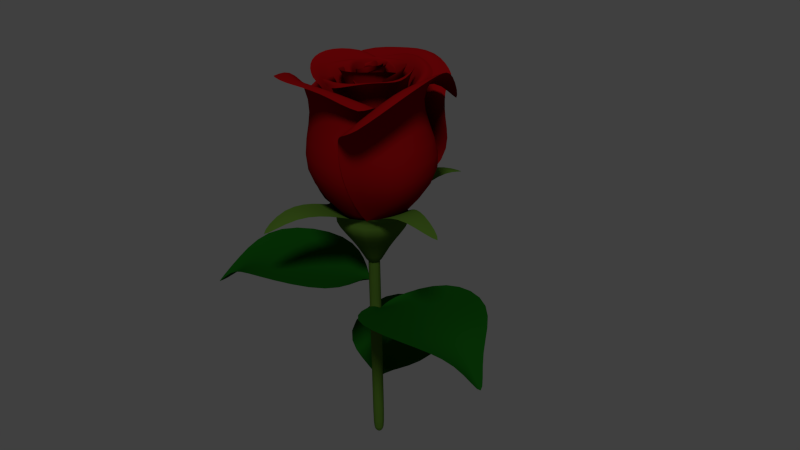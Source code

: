 # Source: Rose_flower.blend  (saved by Blender 2.78.0; exported with 4.5.12 LTS)
import bpy
from mathutils import Matrix  # noqa: F401  (used for matrix-valued properties, if any)

bpy.ops.wm.read_factory_settings(use_empty=True)
scene = bpy.context.scene
scene.name = 'Scene'

# ---- collections
col_collection_1 = bpy.data.collections.new('Collection 1'); scene.collection.children.link(col_collection_1)

# ---- materials (node trees are filled in below, after node groups)
mat_rose_flower = bpy.data.materials.new('Rose_Flower')
mat_rose_flower.alpha_threshold = 0.0
mat_rose_flower.use_transparent_shadow = False
mat_rose_flower.diffuse_color = (0.281, 0.002907, 0.004118, 1.0)
mat_rose_flower.specular_color = (1.0, 0.03279, 0.04591)
mat_rose_flower.roughness = 0.5
mat_rose_flower.specular_intensity = 0.0
mat_rose_flower.line_color = (0.0, 0.0, 0.0, 1.0)
mat_rose_leaf = bpy.data.materials.new('Rose_Leaf')
mat_rose_leaf.alpha_threshold = 0.0
mat_rose_leaf.use_transparent_shadow = False
mat_rose_leaf.diffuse_color = (0.004938, 0.07324, 0.004053, 1.0)
mat_rose_leaf.specular_color = (0.01802, 0.6038, 0.01385)
mat_rose_leaf.roughness = 0.5
mat_rose_leaf.specular_intensity = 0.0
mat_rose_leaf.line_color = (0.0, 0.0, 0.0, 1.0)
mat_rose_stem = bpy.data.materials.new('Rose_Stem')
mat_rose_stem.alpha_threshold = 0.0
mat_rose_stem.use_transparent_shadow = False
mat_rose_stem.diffuse_color = (0.07088, 0.1523, 0.01782, 1.0)
mat_rose_stem.specular_color = (0.0165, 0.65, 0.02754)
mat_rose_stem.roughness = 0.5
mat_rose_stem.specular_intensity = 0.0
mat_rose_stem.line_color = (0.0, 0.0, 0.0, 1.0)

# ---- material node trees

# ---- world
world_world = bpy.data.worlds.new('World'); scene.world = world_world
world_world.color = (0.05088, 0.05088, 0.05088)
world_world.use_sun_shadow = False
world_world.sun_shadow_jitter_overblur = 0.0
world_world.cycles.sampling_method = 'NONE'
world_world.cycles.sample_map_resolution = 256

# ---- cameras
cam_camera = bpy.data.cameras.new('Camera')
cam_camera.clip_end = 100.0
cam_camera.lens = 35.0
cam_camera.sensor_width = 32.0
cam_camera.sensor_height = 18.0
cam_camera.ortho_scale = 7.314
cam_camera.dof.focus_distance = 0.0
cam_camera.dof.aperture_fstop = 128.0

# ---- lights
light_lamp = bpy.data.lights.new('Lamp', 'SUN')
light_lamp.transmission_factor = 0.0
light_lamp.cutoff_distance = 30.0
light_lamp.angle = 0.1993
light_lamp.energy = 1.0
light_lamp.shadow_buffer_clip_start = 1.001
light_lamp.shadow_soft_size = 0.1
light_lamp.shadow_cascade_max_distance = 1000.0
light_lamp.cycles.use_multiple_importance_sampling = False

# ---- meshes
me_rose_flower = bpy.data.meshes.new('Rose_flower')
me_rose_flower.from_pydata([(0.04405, -0.1179, 2.501), (0.009427, -0.07198, 2.443), (0.03956, -0.04656, 1.545), (0.1076, -0.03383, 2.452), (0.1034, -0.09719, 2.501), (0.04619, -0.021, 2.443), (0.1398, -0.03727, 2.496), (0.1146, -0.1186, 2.449), (0.03956, -0.04656, 1.545), (-0.01561, -0.05293, 2.5), (0.06287, 0.005581, 2.499), (0.02703, -0.1276, 2.451), (-0.05426, -0.06426, 2.462), (0.01483, 0.03809, 2.462), (0.03956, -0.04656, 1.545), (0.1704, -0.1423, 2.58), (0.03273, -0.1737, 2.457), (0.1489, -0.001619, 2.458), (0.02497, 0.0132, 2.398), (-0.02696, -0.06374, 2.398), (0.1418, -0.1223, 2.483), (0.03843, -0.146, 2.394), (0.1257, -0.01665, 2.395), (0.1686, -0.1836, 2.487), (-0.007319, -0.1628, 2.39), (0.03747, -0.03675, 1.545), (0.03343, 0.09681, 2.589), (0.1911, 0.002904, 2.491), (-0.08541, -0.04632, 2.395), (0.005307, -0.1252, 2.327), (0.1408, -0.1536, 2.425), (0.03885, 0.05744, 2.49), (0.1577, -0.01344, 2.428), (-0.05079, -0.04985, 2.33), (-0.118, -0.07213, 2.464), (0.09209, 0.163, 2.525), (0.02083, -0.01661, 1.55), (0.2131, -0.2078, 2.563), (-0.02443, -0.2149, 2.459), (0.2174, 0.0223, 2.519), (0.06939, 0.0853, 2.481), (-0.09441, -0.07986, 2.421), (0.2188, -0.2227, 2.502), (-0.01787, -0.1908, 2.416), (0.1733, 0.002897, 2.476), (-0.01579, 0.08865, 2.126), (-0.1008, -0.07373, 2.161), (0.152, -0.1361, 2.174), (-0.05509, -0.1432, 2.158), (0.08514, 0.01018, 2.122), (0.1329, -0.111, 0.5441), (-0.04554, 0.07669, 0.5529), (0.1426, -0.2684, 2.456), (-0.1155, -0.001358, 2.485), (0.1475, -0.2933, 1.345), (0.1261, 0.07709, 0.5487), (-0.2219, 0.07796, 1.554), (0.2646, 0.1453, 2.553), (0.2529, 0.2027, 1.546), (0.2863, -0.1802, 2.516), (0.1263, -0.1116, 0.5443), (0.2765, -0.2747, 1.534), (-0.02773, 0.1237, 0.5536), (0.01746, 0.1628, 2.527), (-0.1474, 0.2327, 1.556), (-0.04787, 0.01554, 2.463), (0.16, -0.2434, 2.442), (0.238, 0.122, 2.523), (0.2654, -0.1732, 2.516), (0.02893, 0.1274, 2.514), (-0.0868, 0.02383, 2.131), (0.1265, -0.173, 2.151), (0.1792, 0.04731, 2.172), (0.2044, -0.1137, 2.151), (-0.04237, 0.1027, 2.132), (0.108, 0.08378, 0.5499), (0.04579, -0.1004, 0.547), (0.2618, 0.2076, 2.438), (0.2167, -0.3649, 2.352), (0.1947, 0.2525, 1.549), (-0.105, 0.008012, 0.5533), (0.217, -0.3256, 1.534), (-0.2289, -0.01188, 2.561), (-0.3706, 0.1637, 1.56), (0.04422, 0.2838, 2.533), (0.002112, 0.09557, 0.5564), (-0.03265, 0.3739, 1.557), (-0.0513, -0.1204, 0.5489), (-0.03017, -0.3419, 2.516), (-0.2021, -0.3623, 1.543), (0.1807, -0.2722, 2.333), (0.2243, 0.2031, 2.424), (-0.1863, -0.01425, 2.53), (0.05557, 0.2591, 2.532), (-0.003287, -0.2727, 2.505), (0.2039, -0.2541, 2.114), (0.1623, 0.1329, 2.159), (-0.1396, -0.01673, 2.182), (0.09877, 0.1534, 2.161), (0.02671, -0.2859, 2.118), (-0.1411, -0.02131, 0.5533), (0.1269, 0.08208, 0.5491), (-0.2199, -0.1822, 2.478), (0.2865, 0.2517, 2.364), (-0.4645, -0.04133, 1.309), (0.1461, -0.1917, 0.5422), (0.1928, 0.5471, 1.306), (0.3059, -0.4178, 2.538), (0.2077, -0.6486, 1.277), (-0.1265, -0.4363, 2.5), (-0.05447, -0.1531, 0.5528), (-0.3874, -0.4166, 1.297), (0.2413, -0.0093, 0.5442), (0.4519, 0.005126, 2.513), (0.6666, 0.05742, 1.282), (0.2303, 0.1523, 2.342), (-0.1886, -0.2114, 2.462), (0.2759, -0.3763, 2.51), (-0.113, -0.4079, 2.5), (0.3702, -0.0214, 2.502), (0.1923, 0.1734, 2.124), (-0.1204, -0.1521, 2.159), (0.2361, -0.3111, 2.166), (-0.05001, -0.2339, 2.155), (0.3515, 0.03934, 2.117), (0.08073, -0.2501, 0.5422), (-0.2002, -0.1541, 0.5513), (0.4973, -0.2717, 2.458), (-0.3854, -0.4068, 2.514), (0.5711, -0.4475, 1.274), (0.07539, 0.1617, 0.552), (-0.2173, -0.4846, 1.291), (0.03714, 0.5115, 2.481), (0.2724, 0.6742, 1.307), (0.5115, 0.223, 2.546), (0.2586, 0.008502, 0.5499), (0.7035, 0.07559, 1.282), (-0.2175, -0.004771, 0.5553), (-0.4194, 0.1242, 2.467), (-0.7562, 0.2014, 1.321), (-0.2571, -0.3358, 2.437), (0.4832, -0.2172, 2.445), (0.08874, 0.4149, 2.534), (0.5314, 0.1785, 2.498), (-0.3094, 0.09267, 2.521), (-0.09995, -0.2616, 2.072), (0.3878, -0.1911, 2.146), (0.1484, 0.2841, 2.182), (0.3209, 0.07291, 2.154), (-0.1796, -0.007691, 2.129), (-0.1611, -0.1224, 0.5507), (0.2164, 0.2649, 0.5506), (-0.1009, -0.5576, 2.315), (0.4451, 0.3378, 2.507), (-0.5606, -0.4337, 1.302), (0.2162, -0.186, 0.54), (0.2799, 0.5943, 1.304), (0.6266, -0.4768, 2.529), (0.6944, -0.5375, 1.268), (0.2541, -0.7152, 2.418), (-0.07964, -0.2773, 0.553), (0.0742, -0.8792, 1.275), (0.2945, 0.07623, 0.5443), (0.6966, -0.1036, 2.434), (0.9607, 0.1454, 1.277), (0.432, 0.3234, 2.485), (-0.2827, -0.5052, 2.457), (0.5482, -0.4647, 2.502), (0.1999, -0.6033, 2.488), (0.6356, -0.1277, 2.493), (0.2431, 0.3009, 2.129), (-0.1054, -0.3058, 2.154), (0.3404, -0.2143, 2.162), (0.157, -0.3951, 2.145), (0.3886, 0.01087, 2.119), (0.4041, 0.01865, 0.5402), (-0.08587, 0.07571, 0.5536), (0.6337, 0.315, 2.318), (-0.4765, 0.2788, 2.41), (0.751, -0.09243, 1.278), (0.1267, 0.2263, 0.5519), (-0.6404, 0.1429, 1.316), (0.1324, 0.6672, 2.532), (0.1535, 0.8616, 1.314), (0.5771, 0.5593, 2.422), (0.2861, 0.1867, 0.555), (0.7719, 0.5591, 1.292), (0.001435, 0.153, 0.5532), (-0.1898, 0.6537, 2.454), (-0.3851, 0.7838, 1.325), (-0.4751, 0.2678, 2.312), (0.6838, 0.06402, 2.447), (0.1615, 0.5831, 2.536), (0.494, 0.4376, 2.505), (-0.1402, 0.5997, 2.529), (-0.2865, -0.003489, 1.982), (0.4299, 0.09115, 1.997), (0.09083, 0.2851, 2.026), (0.3431, 0.2151, 2.002), (-0.1078, 0.1858, 1.982), (0.03052, 0.2527, 0.5549), (-0.1292, -0.2501, 0.5469), (-0.3472, 0.5941, 2.256), (-0.4498, -0.5082, 2.336), (0.04393, 0.7471, 1.315), (-0.252, -0.02051, 0.5553), (-0.3314, -0.6475, 1.29), (-0.8156, 0.08608, 2.542), (-0.844, 0.3047, 1.325), (-0.5946, 0.5616, 2.451), (-0.151, 0.1561, 0.565), (-0.5678, 0.8054, 1.33), (-0.195, -0.1539, 0.5508), (-0.8423, -0.2315, 2.449), (-0.8342, -0.2393, 1.312), (-0.2897, -0.3921, 2.218), (-0.0974, 0.6116, 2.173), (-0.6725, 0.1496, 2.46), (-0.4844, 0.4603, 2.53), (-0.7266, -0.147, 2.44), (-0.2433, -0.4054, 1.824), (0.0609, 0.4948, 1.709), (-0.3087, 0.1182, 2.032), (-0.2815, 0.3056, 2.019), (-0.2349, -0.08908, 1.978), (-0.3475, -0.08271, 0.5562), (0.3211, -0.09554, 0.5396), (-0.9098, -0.3886, 2.165), (0.606, -0.6442, 2.152), (-0.8161, -0.1911, 1.314), (0.08607, -0.3277, 0.5398), (0.8802, -0.2443, 1.27), (-0.1025, -1.178, 2.512), (-0.02163, -0.9728, 1.275), (-0.6898, -0.9424, 2.465), (-0.1649, -0.2691, 0.5553), (-0.5544, -0.8716, 1.29), (0.2278, -0.2102, 0.5391), (0.2618, -0.9375, 2.449), (0.4761, -0.884, 1.265), (0.5662, -0.3517, 2.275), (-0.6898, -0.2092, 2.06), (-0.113, -0.8746, 2.499), (-0.6371, -0.7084, 2.583), (0.1878, -0.7788, 2.479), (0.5639, -0.2663, 1.885), (-0.6123, -0.2432, 1.819), (-0.05151, -0.7248, 2.083), (-0.2925, -0.5829, 2.075), (0.3588, -0.6233, 2.028), (0.2812, -0.333, 0.5833), (-0.1581, 0.2601, 0.5597), (0.7751, -0.9442, 2.067), (0.6965, 0.8471, 1.911), (0.3726, -0.7824, 1.32), (0.3084, 0.09877, 0.5445), (-0.1422, 0.8077, 1.32), (1.057, 0.1127, 2.597), (1.003, 0.3978, 1.282), (1.036, -0.419, 2.435), (0.3841, -0.03846, 0.5473), (1.063, -0.3593, 1.263), (0.1748, 0.2139, 0.5504), (0.8743, 0.5074, 2.506), (0.7669, 0.7379, 1.296), (0.3525, 0.7551, 2.306), (0.5101, -0.9052, 1.998), (0.8608, 0.07012, 2.497), (0.8523, -0.4394, 2.553), (0.7678, 0.4732, 2.494), (-0.04197, 0.543, 1.919), (0.3336, -0.7875, 1.832), (0.6942, 0.1729, 2.086), (0.6652, 0.01812, 2.066), (0.2841, 0.4261, 2.055), (0.003225, 0.3082, 0.546), (-0.3172, -0.5013, 0.77), (0.3627, 1.094, 2.185), (-1.18, -0.1404, 1.934), (0.6523, 0.773, 1.309), (-0.285, 0.09921, 0.559), (-0.6629, -0.5098, 1.217), (-0.4786, 1.001, 2.415), (-0.7904, 0.6935, 1.333), (0.01793, 1.114, 2.466), (-0.1423, 0.2356, 0.5667), (-0.1691, 0.9737, 1.324), (-0.4129, -0.1241, 0.5568), (-1.052, 0.6583, 2.346), (-0.9436, 0.2971, 1.327), (-0.7912, -0.195, 1.948), (0.2836, 0.9896, 2.127), (-0.3879, 0.832, 2.504), (0.08164, 0.9457, 2.546), (-0.9714, 0.5363, 2.5), (-0.7264, -0.369, 1.64), (0.6319, 0.6067, 1.857), (-0.5841, 0.5698, 2.048), (-0.08255, 0.65, 2.021), (-0.758, -0.01113, 2.07), (-0.406, -0.3466, 0.6654), (0.002333, 0.005591, -0.4249), (0.2833, -0.3433, 0.6826), (0.3848, 0.215, 0.6542), (-0.2305, 0.3198, 0.6599), (-0.3999, -1.064, 0.9269), (-0.07448, -1.108, 0.918), (-0.3645, -1.571, 0.5662), (0.8858, -0.3326, 0.9596), (0.9288, -0.03878, 0.9655), (1.711, -0.3881, 0.8114), (0.2658, 1.073, 0.9471), (0.006713, 1.111, 0.9543), (0.1927, 1.586, 0.7014), (-1.144, -0.04732, 1.069), (-1.097, 0.2747, 1.075), (-1.517, 0.07299, 0.8117), (-0.3206, -0.5075, 0.7813), (0.1249, -0.5866, 0.7685), (-0.4318, 0.2859, 0.8024), (-0.4955, -0.1504, 0.7937), (0.5019, -0.3323, 0.7874), (0.5671, 0.1143, 0.7964), (0.306, 0.4082, 0.8258), (-0.1106, 0.4688, 0.8374), (-0.1327, 0.192, 0.1483), (0.216, 0.1413, 0.1386), (-0.1837, -0.1568, 0.1414), (0.165, -0.2075, 0.1316), (-0.4736, 0.6369, 0.5787), (0.7196, 0.4586, 0.5667), (0.5135, -0.6916, 0.5937), (-0.6281, -0.5489, 0.5882), (-0.5319, -0.2527, 0.67), (-0.4643, 0.3091, 0.6529), (-0.2578, -0.3613, 0.6745), (0.4844, -0.3684, 0.6843), (0.1596, -0.4784, 0.6842), (0.5774, 0.1434, 0.6583), (0.3613, 0.4042, 0.6468), (-0.1412, 0.4794, 0.6465), (-1.532, -0.4456, 0.08916), (-0.5702, -1.536, 0.08792), (-1.671, -1.439, -0.6502), (-0.7938, 0.3286, -0.106), (0.3084, -0.9303, -0.101), (-0.1183, 0.01115, -0.2611), (-0.001864, -0.1151, -0.2633), (-1.476, -1.105, -0.1912), (-1.266, -1.342, -0.1915), (-1.031, -0.9731, -0.09036), (-0.2227, -0.2833, -0.2824), (-0.04005, -0.03438, -0.4411), (-1.351, -1.206, -0.3703), (0.05739, 0.04836, -2.959), (-0.07661, -0.05155, -2.958), (-0.1764, 0.08239, -2.953), (-0.04245, 0.1823, -2.953), (0.06491, 0.04109, -2.651), (-0.06909, -0.05882, -2.65), (-0.1689, 0.07512, -2.645), (-0.03492, 0.175, -2.646), (0.1338, -0.02554, 0.1692), (-0.0001458, -0.1254, 0.1701), (-0.09998, 0.008493, 0.1758), (0.03402, 0.1084, 0.1748), (0.2959, 1.485, -1.323), (-1.121, 1.19, -1.459), (-0.4484, 2.174, -2.046), (0.6248, 0.4879, -1.606), (-1.008, 0.1543, -1.756), (0.03087, 0.07745, -1.851), (-0.1356, 0.03919, -1.869), (-0.2853, 1.791, -1.614), (-0.5943, 1.727, -1.644), (-0.3943, 1.331, -1.571), (-0.1732, 0.3147, -1.861), (-0.0339, 0.05197, -2.04), (-0.4213, 1.753, -1.809), (0.1288, -0.02069, -0.03585), (0.029, 0.1132, -0.03024), (-0.105, 0.01334, -0.02933), (-0.005159, -0.1206, -0.03493), (1.409, -0.8563, -0.2761), (1.589, 0.5866, -0.2774), (2.245, -0.3021, -1.015), (0.3403, -0.8159, -0.4713), (0.5533, 0.8437, -0.4662), (0.1306, -0.09955, -0.6264), (0.1481, 0.07132, -0.6286), (1.866, -0.3775, -0.5565), (1.905, -0.06288, -0.5568), (1.473, -0.1315, -0.4556), (0.4203, 0.01727, -0.6477), (0.1129, -0.01077, -0.8064), (1.859, -0.2168, -0.7355)], [], [(8, 11, 9), (8, 10, 6), (8, 9, 10), (8, 7, 11), (22, 18, 13, 17), (21, 20, 15, 16), (14, 18, 22), (14, 21, 19), (19, 21, 16, 12), (14, 22, 20), (20, 22, 17, 15), (14, 20, 21), (33, 29, 24, 28), (32, 31, 26, 27), (25, 29, 33), (25, 32, 30), (30, 32, 27, 23), (25, 33, 31), (31, 33, 28, 26), (25, 31, 32), (44, 40, 35, 39), (43, 42, 37, 38), (36, 45, 49), (36, 48, 46), (41, 43, 38, 34), (36, 49, 47), (42, 44, 39, 37), (36, 47, 48), (49, 45, 40, 44), (48, 47, 42, 43), (46, 48, 43, 41), (47, 49, 44, 42), (69, 65, 53, 63), (68, 67, 57, 59), (60, 55, 58, 61), (62, 51, 56, 64), (66, 68, 59, 52), (50, 60, 61, 54), (67, 69, 63, 57), (55, 62, 64, 58), (74, 70, 65, 69), (73, 72, 67, 68), (71, 73, 68, 66), (72, 74, 69, 67), (64, 56, 70, 74), (61, 58, 72, 73), (54, 61, 73, 71), (58, 64, 74, 72), (94, 90, 78, 88), (93, 92, 82, 84), (85, 80, 83, 86), (87, 76, 81, 89), (91, 93, 84, 77), (75, 85, 86, 79), (92, 94, 88, 82), (80, 87, 89, 83), (99, 95, 90, 94), (98, 97, 92, 93), (96, 98, 93, 91), (97, 99, 94, 92), (89, 81, 95, 99), (86, 83, 97, 98), (79, 86, 98, 96), (83, 89, 99, 97), (119, 115, 103, 113), (118, 117, 107, 109), (110, 105, 108, 111), (112, 101, 106, 114), (116, 118, 109, 102), (100, 110, 111, 104), (117, 119, 113, 107), (105, 112, 114, 108), (124, 120, 115, 119), (123, 122, 117, 118), (121, 123, 118, 116), (122, 124, 119, 117), (114, 106, 120, 124), (111, 108, 122, 123), (104, 111, 123, 121), (108, 114, 124, 122), (144, 140, 128, 138), (143, 142, 132, 134), (135, 130, 133, 136), (137, 126, 131, 139), (141, 143, 134, 127), (125, 135, 136, 129), (142, 144, 138, 132), (130, 137, 139, 133), (149, 145, 140, 144), (148, 147, 142, 143), (146, 148, 143, 141), (147, 149, 144, 142), (139, 131, 145, 149), (136, 133, 147, 148), (129, 136, 148, 146), (133, 139, 149, 147), (169, 165, 153, 163), (168, 167, 157, 159), (160, 155, 158, 161), (162, 151, 156, 164), (166, 168, 159, 152), (150, 160, 161, 154), (167, 169, 163, 157), (155, 162, 164, 158), (174, 170, 165, 169), (173, 172, 167, 168), (171, 173, 168, 166), (172, 174, 169, 167), (164, 156, 170, 174), (161, 158, 172, 173), (154, 161, 173, 171), (158, 164, 174, 172), (194, 190, 178, 188), (193, 192, 182, 184), (185, 180, 183, 186), (187, 176, 181, 189), (191, 193, 184, 177), (175, 185, 186, 179), (192, 194, 188, 182), (180, 187, 189, 183), (199, 195, 190, 194), (198, 197, 192, 193), (196, 198, 193, 191), (197, 199, 194, 192), (189, 181, 195, 199), (186, 183, 197, 198), (179, 186, 198, 196), (183, 189, 199, 197), (219, 215, 203, 213), (218, 217, 207, 209), (210, 205, 208, 211), (212, 201, 206, 214), (216, 218, 209, 202), (200, 210, 211, 204), (217, 219, 213, 207), (205, 212, 214, 208), (224, 220, 215, 219), (223, 222, 217, 218), (221, 223, 218, 216), (222, 224, 219, 217), (214, 206, 220, 224), (211, 208, 222, 223), (204, 211, 223, 221), (208, 214, 224, 222), (244, 240, 228, 238), (243, 242, 232, 234), (235, 230, 233, 236), (237, 226, 231, 239), (241, 243, 234, 227), (225, 235, 236, 229), (242, 244, 238, 232), (230, 237, 239, 233), (249, 245, 240, 244), (248, 247, 242, 243), (246, 248, 243, 241), (247, 249, 244, 242), (239, 231, 245, 249), (236, 233, 247, 248), (229, 236, 248, 246), (233, 239, 249, 247), (269, 265, 253, 263), (268, 267, 257, 259), (260, 255, 258, 261), (262, 251, 256, 264), (266, 268, 259, 252), (250, 260, 261, 254), (267, 269, 263, 257), (255, 262, 264, 258), (274, 270, 265, 269), (273, 272, 267, 268), (271, 273, 268, 266), (272, 274, 269, 267), (264, 256, 270, 274), (261, 258, 272, 273), (254, 261, 273, 271), (258, 264, 274, 272), (294, 290, 278, 288), (293, 292, 282, 284), (285, 280, 283, 286), (287, 276, 281, 289), (291, 293, 284, 277), (275, 285, 286, 279), (292, 294, 288, 282), (280, 287, 289, 283), (299, 295, 290, 294), (298, 297, 292, 293), (296, 298, 293, 291), (297, 299, 294, 292), (289, 281, 295, 299), (286, 283, 297, 298), (279, 286, 298, 296), (283, 289, 299, 297), (2, 1, 5), (2, 3, 4), (2, 4, 0), (2, 5, 3), (326, 301, 325), (327, 301, 328), (325, 301, 327), (328, 301, 326), (317, 318, 306, 305), (305, 306, 307), (321, 322, 309, 308), (323, 324, 312, 311), (308, 309, 310), (319, 320, 314, 315), (311, 312, 313), (315, 314, 316), (300, 335, 317), (304, 334, 319), (302, 336, 321), (303, 339, 323), (330, 326, 325, 329), (332, 327, 328, 331), (329, 325, 327, 332), (331, 328, 326, 330), (303, 330, 329, 304, 340, 339), (300, 332, 331, 302, 337, 335), (304, 329, 332, 300, 333, 334), (302, 331, 330, 303, 338, 336), (333, 300, 320), (334, 333, 320, 319), (335, 337, 318, 317), (336, 338, 322, 321), (337, 302, 318), (338, 303, 322), (339, 340, 324, 323), (340, 304, 324), (351, 345, 342, 350), (353, 349, 343), (352, 347, 345, 351), (350, 342, 349, 353), (344, 351, 350, 341), (346, 352, 351, 344), (341, 350, 353, 348), (348, 353, 343), (358, 359, 355, 354), (359, 360, 356, 355), (360, 361, 357, 356), (361, 358, 354, 357), (354, 355, 356, 357), (379, 380, 365, 362), (365, 364, 363, 362), (380, 381, 364, 365), (381, 382, 363, 364), (382, 379, 362, 363), (376, 370, 367, 375), (378, 374, 368), (377, 372, 370, 376), (375, 367, 374, 378), (369, 376, 375, 366), (371, 377, 376, 369), (366, 375, 378, 373), (373, 378, 368), (358, 361, 380, 379), (361, 360, 381, 380), (360, 359, 382, 381), (359, 358, 379, 382), (393, 387, 384, 392), (395, 391, 385), (394, 389, 387, 393), (392, 384, 391, 395), (386, 393, 392, 383), (388, 394, 393, 386), (383, 392, 395, 390), (390, 395, 385)])
me_rose_flower.polygons.foreach_set('use_smooth', [1, 1, 1, 1, 1, 1, 1, 1, 1, 1, 1, 1, 1, 1, 1, 1, 1, 1, 1, 1, 1, 1, 1, 1, 1, 1, 1, 1, 1, 1, 1, 1, 1, 1, 1, 1, 1, 1, 1, 1, 1, 1, 1, 1, 1, 1, 1, 1, 1, 1, 1, 1, 1, 1, 1, 1, 1, 1, 1, 1, 1, 1, 1, 1, 1, 1, 1, 1, 1, 1, 1, 1, 1, 1, 1, 1, 1, 1, 1, 1, 1, 1, 1, 1, 1, 1, 1, 1, 1, 1, 1, 1, 1, 1, 1, 1, 1, 1, 1, 1, 1, 1, 1, 1, 1, 1, 1, 1, 1, 1, 1, 1, 1, 1, 1, 1, 1, 1, 1, 1, 1, 1, 1, 1, 1, 1, 1, 1, 1, 1, 1, 1, 1, 1, 1, 1, 1, 1, 1, 1, 1, 1, 1, 1, 1, 1, 1, 1, 1, 1, 1, 1, 1, 1, 1, 1, 1, 1, 1, 1, 1, 1, 1, 1, 1, 1, 1, 1, 1, 1, 1, 1, 1, 1, 1, 1, 1, 1, 1, 1, 1, 1, 1, 1, 1, 1, 1, 1, 1, 1, 1, 1, 1, 1, 1, 1, 1, 1, 1, 1, 1, 1, 1, 1, 1, 1, 1, 1, 1, 1, 1, 1, 1, 1, 1, 1, 1, 1, 1, 1, 1, 1, 1, 1, 1, 1, 1, 1, 1, 1, 1, 1, 1, 1, 1, 1, 0, 0, 0, 0, 0, 0, 0, 0, 0, 0, 1, 1, 1, 1, 1, 1, 1, 1, 0, 0, 0, 0, 1, 1, 1, 1, 1, 1, 1, 1])
me_rose_flower.polygons.foreach_set('material_index', [0, 0, 0, 0, 0, 0, 0, 0, 0, 0, 0, 0, 0, 0, 0, 0, 0, 0, 0, 0, 0, 0, 0, 0, 0, 0, 0, 0, 0, 0, 0, 0, 0, 0, 0, 0, 0, 0, 0, 0, 0, 0, 0, 0, 0, 0, 0, 0, 0, 0, 0, 0, 0, 0, 0, 0, 0, 0, 0, 0, 0, 0, 0, 0, 0, 0, 0, 0, 0, 0, 0, 0, 0, 0, 0, 0, 0, 0, 0, 0, 0, 0, 0, 0, 0, 0, 0, 0, 0, 0, 0, 0, 0, 0, 0, 0, 0, 0, 0, 0, 0, 0, 0, 0, 0, 0, 0, 0, 0, 0, 0, 0, 0, 0, 0, 0, 0, 0, 0, 0, 0, 0, 0, 0, 0, 0, 0, 0, 0, 0, 0, 0, 0, 0, 0, 0, 0, 0, 0, 0, 0, 0, 0, 0, 0, 0, 0, 0, 0, 0, 0, 0, 0, 0, 0, 0, 0, 0, 0, 0, 0, 0, 0, 0, 0, 0, 0, 0, 0, 0, 0, 0, 0, 0, 0, 0, 0, 0, 0, 0, 0, 0, 0, 0, 0, 0, 0, 0, 0, 0, 0, 0, 0, 0, 0, 0, 2, 2, 2, 2, 2, 2, 2, 2, 2, 2, 2, 2, 2, 2, 2, 2, 2, 2, 2, 2, 2, 2, 2, 2, 2, 2, 2, 2, 2, 2, 2, 2, 1, 1, 1, 1, 1, 1, 1, 1, 2, 2, 2, 2, 2, 2, 2, 2, 2, 2, 1, 1, 1, 1, 1, 1, 1, 1, 2, 2, 2, 2, 1, 1, 1, 1, 1, 1, 1, 1])
me_rose_flower.materials.append(mat_rose_flower)
me_rose_flower.materials.append(mat_rose_leaf)
me_rose_flower.materials.append(mat_rose_stem)
me_rose_flower.use_remesh_preserve_volume = False
me_rose_flower.use_remesh_preserve_attributes = False
me_rose_flower.use_mirror_vertex_groups = False
me_rose_flower.update()

# ---- objects
ob_rose_flower = bpy.data.objects.new('Rose_flower', me_rose_flower)
ob_lamp = bpy.data.objects.new('Lamp', light_lamp)
ob_camera = bpy.data.objects.new('Camera', cam_camera)

# ---- transforms, parenting, visibility, modifiers, constraints
ob_rose_flower.location = (0.0, 0.0, 0.0)
ob_rose_flower.lineart.crease_threshold = 0.0
_m = ob_rose_flower.modifiers.new('Subsurf', 'SUBSURF')
_m.uv_smooth = 'PRESERVE_CORNERS'
_m.quality = 2
_m.levels = 2
_m.show_only_control_edges = False
ob_lamp.location = (4.076, 1.005, 5.904)
ob_lamp.rotation_euler = (0.6503, 0.05522, 0.7287)
ob_lamp.lock_rotations_4d = False
ob_lamp.empty_display_type = 'ARROWS'
ob_lamp.color = (0.0, 0.0, 0.0, 0.0)
ob_lamp.lineart.crease_threshold = 0.0
ob_camera.location = (7.481, -6.508, 5.344)
ob_camera.rotation_euler = (1.109, 0.01082, 0.8149)
ob_camera.lock_rotations_4d = False
ob_camera.empty_display_type = 'ARROWS'
ob_camera.color = (0.0, 0.0, 0.0, 0.0)
ob_camera.display_type = 'WIRE'
ob_camera.lineart.crease_threshold = 0.0

# ---- collection membership
col_collection_1.objects.link(ob_rose_flower)
col_collection_1.objects.link(ob_lamp)
col_collection_1.objects.link(ob_camera)

# ---- scene / render settings (as saved in the file)
scene.camera = ob_camera
scene.frame_start = 1; scene.frame_end = 250; scene.frame_set(1)
scene.render.engine = 'BLENDER_EEVEE_NEXT'
scene.render.dither_intensity = 0.0
scene.render.film_transparent = True
scene.cycles.use_denoising = False
scene.cycles.samples = 10
scene.cycles.sampling_pattern = 'TABULATED_SOBOL'
scene.cycles.light_sampling_threshold = 0.0
scene.cycles.use_adaptive_sampling = False
scene.cycles.use_light_tree = False
scene.cycles.blur_glossy = 0.0
scene.cycles.volume_bounces = 1
scene.cycles.pixel_filter_type = 'GAUSSIAN'
scene.cycles.sample_clamp_indirect = 0.0
scene.view_settings.view_transform = 'Standard'
bpy.context.view_layer.update()

